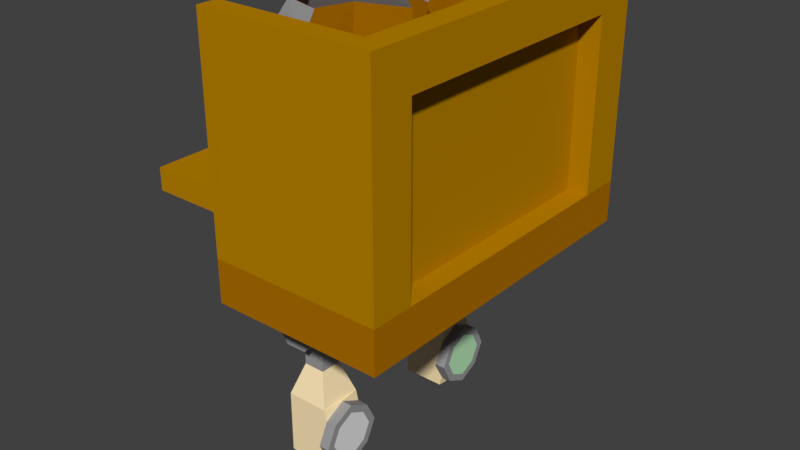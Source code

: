 # Source: barpumps.blend  (saved by Blender 2.78.0; exported with 4.5.12 LTS)
import bpy
from mathutils import Matrix  # noqa: F401  (used for matrix-valued properties, if any)

bpy.ops.wm.read_factory_settings(use_empty=True)
scene = bpy.context.scene
scene.name = 'Scene'

# ---- collections
col_collection_1 = bpy.data.collections.new('Collection 1'); scene.collection.children.link(col_collection_1)

# ---- materials (node trees are filled in below, after node groups)
mat_pumphead = bpy.data.materials.new('PumpHead')
mat_pumphead.alpha_threshold = 0.0
mat_pumphead.use_transparent_shadow = False
mat_pumphead.diffuse_color = (1.0, 0.8067, 0.4839, 1.0)
mat_pumphead.roughness = 0.5
mat_labelright = bpy.data.materials.new('LabelRight')
mat_labelright.alpha_threshold = 0.0
mat_labelright.use_transparent_shadow = False
mat_labelright.diffuse_color = (0.8065, 0.8065, 0.8065, 1.0)
mat_labelright.roughness = 0.5
mat_labelleft = bpy.data.materials.new('LabelLeft')
mat_labelleft.alpha_threshold = 0.0
mat_labelleft.use_transparent_shadow = False
mat_labelleft.diffuse_color = (0.4844, 0.8065, 0.484, 1.0)
mat_labelleft.roughness = 0.5
mat_gray1 = bpy.data.materials.new('Gray1')
mat_gray1.alpha_threshold = 0.0
mat_gray1.use_transparent_shadow = False
mat_gray1.diffuse_color = (0.3226, 0.3226, 0.3226, 1.0)
mat_gray1.roughness = 0.5
mat_material = bpy.data.materials.new('Material')
mat_material.alpha_threshold = 0.0
mat_material.use_transparent_shadow = False
mat_material.diffuse_color = (0.4839, 0.2263, 0.0, 1.0)
mat_material.roughness = 0.5
mat_material.line_color = (0.0, 0.0, 0.0, 1.0)
mat_wood2 = bpy.data.materials.new('Wood2')
mat_wood2.alpha_threshold = 0.0
mat_wood2.use_transparent_shadow = False
mat_wood2.diffuse_color = (0.4194, 0.1597, 0.0, 1.0)
mat_wood2.roughness = 0.5

# ---- material node trees

# ---- world
world_world = bpy.data.worlds.new('World'); scene.world = world_world
world_world.color = (0.05088, 0.05088, 0.05088)
world_world.use_sun_shadow = False
world_world.sun_shadow_jitter_overblur = 0.0
world_world.cycles.sampling_method = 'MANUAL'

# ---- meshes
me_barpumps_002 = bpy.data.meshes.new('Barpumps.002')
me_barpumps_002.from_pydata([(-116.0, 36.0, -88.0), (-116.0, 36.0, -104.0), (-116.0, 28.0, -104.0), (-116.0, 28.0, -88.0), (-108.0, 28.0, -96.0), (-108.0, 36.0, -96.0), (-108.0, 36.0, -88.0), (-108.0, 28.0, -88.0), (-100.0, 28.0, -104.0), (-100.0, 28.0, -96.0), (-100.0, 36.0, -96.0), (-100.0, 36.0, -104.0), (-92.0, 28.0, -118.0), (-84.0, 28.0, -118.0), (-84.0, 20.0, -118.0), (-92.0, 20.0, -118.0), (-100.0, 28.0, -106.0), (-100.0, 20.0, -106.0), (-76.0, 28.0, -106.0), (-76.0, 20.0, -106.0), (-92.0, 44.0, -118.0), (-84.0, 44.0, -118.0), (-84.0, 36.0, -118.0), (-92.0, 36.0, -118.0), (-100.0, 44.0, -106.0), (-100.0, 36.0, -106.0), (-76.0, 44.0, -106.0), (-76.0, 36.0, -106.0), (-92.0, 28.0, -106.0), (-92.0, 36.0, -106.0), (-92.0, 36.0, -130.0), (-92.0, 28.0, -130.0), (-84.0, 36.0, -106.0), (-84.0, 28.0, -106.0), (-84.0, 28.0, -130.0), (-84.0, 36.0, -130.0), (-96.0, 40.0, -142.0), (-96.0, 24.0, -142.0), (-80.0, 40.0, -142.0), (-80.0, 24.0, -142.0), (-96.0, 40.0, -166.0), (-96.0, 24.0, -166.0), (-80.0, 40.0, -166.0), (-80.0, 24.0, -166.0), (-88.0, 32.0, -174.0), (-75.0, 32.0, -145.0), (-75.0, 26.0, -148.0), (-75.0, 23.0, -154.0), (-75.0, 26.0, -160.0), (-75.0, 32.0, -163.0), (-75.0, 38.0, -160.0), (-75.0, 41.0, -154.0), (-75.0, 38.0, -148.0), (-79.0, 40.0, -146.0), (-79.0, 44.0, -154.0), (-79.0, 40.0, -162.0), (-79.0, 32.0, -166.0), (-79.0, 24.0, -162.0), (-79.0, 20.0, -154.0), (-79.0, 24.0, -146.0), (-79.0, 32.0, -142.0), (-75.0, 24.0, -146.0), (-75.0, 32.0, -142.0), (-75.0, 20.0, -154.0), (-75.0, 24.0, -162.0), (-75.0, 32.0, -166.0), (-75.0, 40.0, -162.0), (-75.0, 44.0, -154.0), (-75.0, 40.0, -146.0), (-100.0, 44.0, -96.0), (-76.0, 44.0, -96.0), (-76.0, 20.0, -96.0), (-100.0, 20.0, -96.0), (-75.0, 32.0, -154.0), (-116.0, -28.0, -88.0), (-116.0, -28.0, -104.0), (-116.0, -36.0, -104.0), (-116.0, -36.0, -88.0), (-108.0, -36.0, -96.0), (-108.0, -28.0, -96.0), (-108.0, -28.0, -88.0), (-108.0, -36.0, -88.0), (-100.0, -36.0, -104.0), (-100.0, -36.0, -96.0), (-100.0, -28.0, -96.0), (-100.0, -28.0, -104.0), (-92.0, -36.0, -118.0), (-84.0, -36.0, -118.0), (-84.0, -44.0, -118.0), (-92.0, -44.0, -118.0), (-100.0, -36.0, -106.0), (-100.0, -44.0, -106.0), (-76.0, -36.0, -106.0), (-76.0, -44.0, -106.0), (-92.0, -20.0, -118.0), (-84.0, -20.0, -118.0), (-84.0, -28.0, -118.0), (-92.0, -28.0, -118.0), (-100.0, -20.0, -106.0), (-100.0, -28.0, -106.0), (-76.0, -20.0, -106.0), (-76.0, -28.0, -106.0), (-92.0, -36.0, -106.0), (-92.0, -28.0, -106.0), (-92.0, -28.0, -130.0), (-92.0, -36.0, -130.0), (-84.0, -28.0, -106.0), (-84.0, -36.0, -106.0), (-84.0, -36.0, -130.0), (-84.0, -28.0, -130.0), (-96.0, -24.0, -142.0), (-96.0, -40.0, -142.0), (-80.0, -24.0, -142.0), (-80.0, -40.0, -142.0), (-96.0, -24.0, -166.0), (-96.0, -40.0, -166.0), (-80.0, -24.0, -166.0), (-80.0, -40.0, -166.0), (-88.0, -32.0, -174.0), (-75.0, -32.0, -145.0), (-75.0, -38.0, -148.0), (-75.0, -41.0, -154.0), (-75.0, -38.0, -160.0), (-75.0, -32.0, -163.0), (-75.0, -26.0, -160.0), (-75.0, -23.0, -154.0), (-75.0, -26.0, -148.0), (-79.0, -24.0, -146.0), (-79.0, -20.0, -154.0), (-79.0, -24.0, -162.0), (-79.0, -32.0, -166.0), (-79.0, -40.0, -162.0), (-79.0, -44.0, -154.0), (-79.0, -40.0, -146.0), (-79.0, -32.0, -142.0), (-75.0, -40.0, -146.0), (-75.0, -32.0, -142.0), (-75.0, -44.0, -154.0), (-75.0, -40.0, -162.0), (-75.0, -32.0, -166.0), (-75.0, -24.0, -162.0), (-75.0, -20.0, -154.0), (-75.0, -24.0, -146.0), (-100.0, -20.0, -96.0), (-76.0, -20.0, -96.0), (-76.0, -44.0, -96.0), (-100.0, -44.0, -96.0), (-75.0, -32.0, -154.0)], [], [(43, 41, 44), (41, 40, 44), (40, 42, 44), (42, 43, 44), (53, 54, 55), (56, 57, 43), (57, 58, 59), (55, 42, 38, 53), (42, 55, 56), (38, 60, 53), (39, 59, 60), (60, 38, 39), (43, 42, 56), (39, 43, 57, 59), (48, 47, 63, 64), (61, 63, 47, 46), (65, 66, 50, 49), (65, 49, 48, 64), (61, 46, 45, 62), (67, 54, 53, 68), (53, 60, 62, 68), (65, 56, 55, 66), (67, 66, 55, 54), (61, 62, 60, 59), (61, 59, 58, 63), (64, 63, 58, 57), (64, 57, 56, 65), (62, 45, 52, 68), (52, 51, 67, 68), (51, 50, 66, 67), (52, 73, 51), (51, 73, 50), (50, 73, 49), (49, 73, 48), (48, 73, 47), (47, 73, 46), (46, 73, 45), (52, 45, 73), (42, 40, 36, 38), (41, 37, 36, 40), (43, 39, 37, 41), (15, 12, 13, 14), (37, 31, 30, 36), (25, 23, 22, 27), (34, 39, 38, 35), (19, 17, 15, 14), (16, 18, 13, 12), (29, 28, 16, 25), (23, 25, 24, 20), (33, 32, 27, 18), (27, 22, 21, 26), (24, 26, 21, 20), (23, 20, 21, 22), (19, 14, 13, 18), (15, 17, 16, 12), (37, 39, 34, 31), (36, 30, 35, 38), (32, 35, 30, 29), (31, 34, 33, 28), (30, 31, 28, 29), (34, 35, 32, 33), (8, 11, 25, 16), (16, 17, 8), (25, 11, 24), (24, 11, 10, 69), (72, 9, 8, 17), (70, 26, 24, 69), (70, 71, 19, 26), (72, 17, 19, 71), (4, 2, 8, 9), (8, 2, 1, 11), (10, 11, 1, 5), (4, 7, 3, 2), (10, 5, 4, 9), (4, 5, 6, 7), (0, 6, 5, 1), (3, 0, 1, 2), (3, 7, 6, 0), (117, 115, 118), (115, 114, 118), (114, 116, 118), (116, 117, 118), (127, 128, 129), (130, 131, 117), (131, 132, 133), (129, 116, 112, 127), (116, 129, 130), (112, 134, 127), (113, 133, 134), (134, 112, 113), (117, 116, 130), (113, 117, 131, 133), (122, 121, 137, 138), (135, 137, 121, 120), (139, 140, 124, 123), (139, 123, 122, 138), (135, 120, 119, 136), (141, 128, 127, 142), (127, 134, 136, 142), (139, 130, 129, 140), (141, 140, 129, 128), (135, 136, 134, 133), (135, 133, 132, 137), (138, 137, 132, 131), (138, 131, 130, 139), (136, 119, 126, 142), (126, 125, 141, 142), (125, 124, 140, 141), (126, 147, 125), (125, 147, 124), (124, 147, 123), (123, 147, 122), (122, 147, 121), (121, 147, 120), (120, 147, 119), (126, 119, 147), (116, 114, 110, 112), (115, 111, 110, 114), (117, 113, 111, 115), (89, 86, 87, 88), (111, 105, 104, 110), (99, 97, 96, 101), (108, 113, 112, 109), (93, 91, 89, 88), (90, 92, 87, 86), (103, 102, 90, 99), (97, 99, 98, 94), (107, 106, 101, 92), (101, 96, 95, 100), (98, 100, 95, 94), (97, 94, 95, 96), (93, 88, 87, 92), (89, 91, 90, 86), (111, 113, 108, 105), (110, 104, 109, 112), (106, 109, 104, 103), (105, 108, 107, 102), (104, 105, 102, 103), (108, 109, 106, 107), (82, 85, 99, 90), (90, 91, 82), (99, 85, 98), (98, 85, 84, 143), (146, 83, 82, 91), (144, 100, 98, 143), (144, 145, 93, 100), (146, 91, 93, 145), (78, 76, 82, 83), (82, 76, 75, 85), (84, 85, 75, 79), (78, 81, 77, 76), (84, 79, 78, 83), (78, 79, 80, 81), (74, 80, 79, 75), (77, 74, 75, 76), (77, 81, 80, 74)])
me_barpumps_002.polygons.foreach_set('material_index', [0, 0, 0, 0, 3, 0, 3, 0, 0, 0, 0, 0, 0, 0, 3, 3, 3, 3, 3, 3, 3, 3, 3, 3, 3, 3, 3, 3, 3, 3, 2, 2, 2, 2, 2, 2, 2, 2, 0, 0, 0, 3, 0, 3, 0, 3, 3, 3, 3, 3, 3, 3, 3, 3, 3, 0, 0, 3, 3, 3, 3, 3, 3, 3, 3, 3, 3, 3, 3, 3, 3, 3, 3, 3, 3, 3, 3, 3, 0, 0, 0, 0, 3, 0, 3, 0, 0, 0, 0, 0, 0, 0, 3, 3, 3, 3, 3, 3, 3, 3, 3, 3, 3, 3, 3, 3, 3, 3, 1, 1, 1, 1, 1, 1, 1, 1, 0, 0, 0, 3, 0, 3, 0, 3, 3, 3, 3, 3, 3, 3, 3, 3, 3, 0, 0, 3, 3, 3, 3, 3, 3, 3, 3, 3, 3, 3, 3, 3, 3, 3, 3, 3, 3, 3, 3, 3])
me_barpumps_002.materials.append(mat_pumphead)
me_barpumps_002.materials.append(mat_labelright)
me_barpumps_002.materials.append(mat_labelleft)
me_barpumps_002.materials.append(mat_gray1)
me_barpumps_002.use_remesh_preserve_volume = False
me_barpumps_002.use_remesh_preserve_attributes = False
me_barpumps_002.use_mirror_vertex_groups = False
me_barpumps_002.update()
me_barpumps_001 = bpy.data.meshes.new('Barpumps.001')
me_barpumps_001.from_pydata([(128.0, -46.0, -70.0), (114.0, -42.0, -70.0), (110.0, -28.0, -70.0), (114.0, -15.0, -70.0), (128.0, -10.0, -70.0), (141.0, -15.0, -70.0), (146.0, -28.0, -70.0), (141.0, -42.0, -70.0), (110.0, -10.0, -9.0), (107.0, -8.0, -33.0), (101.0, -28.0, -33.0), (104.0, -28.0, -9.0), (128.0, -4.0, -9.0), (128.0, -1.0, -33.0), (110.0, -46.0, -9.0), (107.0, -49.0, -33.0), (128.0, -55.0, -33.0), (128.0, -52.0, -9.0), (107.0, -49.0, -39.0), (110.0, -46.0, -63.0), (128.0, -52.0, -63.0), (128.0, -55.0, -39.0), (101.0, -28.0, -39.0), (104.0, -28.0, -63.0), (107.0, -8.0, -39.0), (110.0, -10.0, -63.0), (128.0, -1.0, -39.0), (128.0, -4.0, -63.0), (114.0, -42.0, -72.0), (128.0, -46.0, -72.0), (110.0, -28.0, -72.0), (114.0, -15.0, -72.0), (128.0, -10.0, -72.0), (128.0, -46.0, 0.0), (114.0, -42.0, 0.0), (110.0, -28.0, 0.0), (114.0, -15.0, 0.0), (128.0, -10.0, 0.0), (128.0, -28.0, -70.0), (128.0, 10.0, -70.0), (114.0, 14.0, -70.0), (110.0, 28.0, -70.0), (114.0, 41.0, -70.0), (128.0, 46.0, -70.0), (141.0, 41.0, -70.0), (146.0, 28.0, -70.0), (141.0, 14.0, -70.0), (110.0, 46.0, -9.0), (107.0, 48.0, -33.0), (101.0, 28.0, -33.0), (104.0, 28.0, -9.0), (128.0, 52.0, -9.0), (128.0, 55.0, -33.0), (110.0, 10.0, -9.0), (107.0, 7.0, -33.0), (128.0, 1.0, -33.0), (128.0, 4.0, -9.0), (107.0, 7.0, -39.0), (110.0, 10.0, -63.0), (128.0, 4.0, -63.0), (128.0, 1.0, -39.0), (101.0, 28.0, -39.0), (104.0, 28.0, -63.0), (107.0, 48.0, -39.0), (110.0, 46.0, -63.0), (128.0, 55.0, -39.0), (128.0, 52.0, -63.0), (114.0, 14.0, -72.0), (128.0, 10.0, -72.0), (110.0, 28.0, -72.0), (114.0, 41.0, -72.0), (128.0, 46.0, -72.0), (128.0, 10.0, 0.0), (114.0, 14.0, 0.0), (110.0, 28.0, 0.0), (114.0, 41.0, 0.0), (128.0, 46.0, 0.0), (128.0, 28.0, -70.0)], [], [(4, 38, 3), (3, 38, 2), (5, 38, 4), (38, 5, 6), (38, 6, 7), (7, 0, 38), (38, 0, 1), (2, 38, 1), (31, 30, 23, 25), (32, 31, 25, 27), (28, 19, 23, 30), (28, 29, 20, 19), (18, 19, 20, 21), (19, 18, 22, 23), (25, 23, 22, 24), (27, 25, 24, 26), (24, 9, 13, 26), (9, 8, 12, 13), (36, 37, 12, 8), (35, 36, 8, 11), (34, 35, 11, 14), (17, 33, 34, 14), (10, 11, 8, 9), (24, 22, 10, 9), (18, 15, 10, 22), (10, 15, 14, 11), (16, 17, 14, 15), (21, 16, 15, 18), (43, 77, 42), (42, 77, 41), (44, 77, 43), (77, 44, 45), (77, 45, 46), (46, 39, 77), (77, 39, 40), (41, 77, 40), (70, 69, 62, 64), (71, 70, 64, 66), (67, 58, 62, 69), (67, 68, 59, 58), (57, 58, 59, 60), (58, 57, 61, 62), (64, 62, 61, 63), (66, 64, 63, 65), (63, 48, 52, 65), (48, 47, 51, 52), (75, 76, 51, 47), (74, 75, 47, 50), (73, 74, 50, 53), (56, 72, 73, 53), (49, 50, 47, 48), (63, 61, 49, 48), (57, 54, 49, 61), (49, 54, 53, 50), (55, 56, 53, 54), (60, 55, 54, 57)])
me_barpumps_001.polygons.foreach_set('material_index', [1, 1, 1, 1, 1, 1, 1, 1, 1, 1, 1, 1, 2, 2, 2, 2, 1, 2, 1, 1, 1, 1, 2, 1, 1, 2, 2, 1, 1, 1, 1, 1, 1, 1, 1, 1, 1, 1, 1, 1, 2, 2, 2, 2, 1, 2, 1, 1, 1, 1, 2, 1, 1, 2, 2, 1])
me_barpumps_001.materials.append(mat_material)
me_barpumps_001.materials.append(mat_gray1)
me_barpumps_001.materials.append(mat_wood2)
me_barpumps_001.use_remesh_preserve_volume = False
me_barpumps_001.use_remesh_preserve_attributes = False
me_barpumps_001.use_mirror_vertex_groups = False
me_barpumps_001.update()
me_barpumps = bpy.data.meshes.new('Barpumps')
me_barpumps.from_pydata([(55.0, -56.0, 0.0), (55.0, 56.0, 0.0), (55.0, 56.0, -80.0), (55.0, -56.0, -80.0), (0.0, -64.0, 0.0), (0.0, -56.0, 0.0), (0.0, -56.0, -80.0), (0.0, -64.0, -80.0), (56.0, -48.0, -16.0), (56.0, 48.0, -16.0), (64.0, 48.0, -16.0), (64.0, -48.0, -16.0), (64.0, -48.0, -80.0), (56.0, -48.0, -80.0), (56.0, 48.0, -80.0), (64.0, 48.0, -80.0), (64.0, -64.0, 0.0), (64.0, 64.0, 0.0), (64.0, 64.0, -80.0), (64.0, -64.0, -80.0), (0.0, 56.0, 0.0), (0.0, 64.0, 0.0), (0.0, 64.0, -80.0), (0.0, 56.0, -80.0), (-24.0, -64.0, -56.0), (-24.0, 64.0, -56.0), (-24.0, 64.0, -64.0), (-24.0, -64.0, -64.0), (0.0, -64.0, -64.0), (0.0, 64.0, -64.0), (0.0, -64.0, -56.0), (0.0, 64.0, -56.0), (0.0, 64.0, -96.0), (64.0, 64.0, -96.0), (64.0, -64.0, -96.0), (0.0, -64.0, -96.0), (0.0, -56.0, -64.0), (0.0, -56.0, -56.0), (0.0, 56.0, -64.0), (0.0, 56.0, -56.0)], [(7, 22)], [(24, 25, 26, 27), (29, 26, 25, 31), (24, 27, 28, 30), (28, 27, 36), (25, 24, 37, 39), (31, 25, 39), (30, 37, 24), (29, 38, 26), (26, 38, 36, 27), (38, 29, 22, 23), (36, 6, 7, 28), (37, 30, 4, 5), (19, 28, 7), (30, 16, 4), (16, 30, 28, 19), (21, 17, 31), (17, 18, 29, 31), (22, 29, 18), (7, 6, 35), (22, 32, 23), (32, 35, 6, 23), (18, 33, 32, 22), (23, 2, 38), (20, 39, 1), (1, 39, 38, 2), (6, 36, 3), (5, 0, 37), (0, 3, 36, 37), (7, 35, 34, 19), (14, 13, 12, 15), (15, 10, 9, 14), (8, 11, 12, 13), (8, 13, 14, 9), (8, 9, 10, 11), (15, 18, 17, 10), (16, 11, 10, 17), (16, 19, 12, 11), (0, 1, 2, 3), (23, 6, 3, 2), (31, 39, 20, 21), (20, 1, 17, 21), (0, 5, 4, 16), (17, 1, 0, 16), (18, 15, 33), (19, 34, 12), (34, 33, 15, 12), (35, 32, 33, 34)])
me_barpumps.polygons.foreach_set('material_index', [0, 0, 0, 0, 0, 0, 0, 0, 0, 0, 0, 0, 0, 0, 0, 0, 0, 0, 1, 1, 1, 1, 0, 0, 0, 0, 0, 0, 1, 0, 0, 0, 0, 0, 0, 0, 0, 0, 1, 0, 0, 0, 0, 1, 1, 1, 1])
me_barpumps.materials.append(mat_material)
me_barpumps.materials.append(mat_wood2)
me_barpumps.use_remesh_preserve_volume = False
me_barpumps.use_remesh_preserve_attributes = False
me_barpumps.use_mirror_vertex_groups = False
me_barpumps.update()

# ---- objects
ob_barpumps_002 = bpy.data.objects.new('Barpumps.002', me_barpumps_002)
ob_barpumps_001 = bpy.data.objects.new('Barpumps.001', me_barpumps_001)
ob_barpumps = bpy.data.objects.new('Barpumps', me_barpumps)

# ---- transforms, parenting, visibility, modifiers, constraints
ob_barpumps_002.location = (100.0, 0.0, 0.0)
ob_barpumps_002.lineart.crease_threshold = 0.0
ob_barpumps_001.location = (-100.0, 0.0, 0.0)
ob_barpumps_001.lineart.crease_threshold = 0.0
ob_barpumps.location = (0.0, 0.0, 0.0)
ob_barpumps.lineart.crease_threshold = 0.0

# ---- collection membership
col_collection_1.objects.link(ob_barpumps_002)
col_collection_1.objects.link(ob_barpumps_001)
col_collection_1.objects.link(ob_barpumps)

# ---- scene / render settings (as saved in the file)
scene.frame_start = 1; scene.frame_end = 250; scene.frame_set(1)
scene.render.engine = 'BLENDER_EEVEE_NEXT'
scene.render.resolution_percentage = 50
scene.render.dither_intensity = 0.0
scene.cycles.use_denoising = False
scene.cycles.samples = 128
scene.cycles.sampling_pattern = 'TABULATED_SOBOL'
scene.cycles.light_sampling_threshold = 0.0
scene.cycles.use_adaptive_sampling = False
scene.cycles.use_light_tree = False
scene.cycles.blur_glossy = 0.0
scene.cycles.sample_clamp_indirect = 0.0
scene.view_settings.view_transform = 'Standard'
bpy.context.view_layer.update()

# ---- added for rendering (the .blend has no active camera and no usable light): camera, sun
cam_auto = bpy.data.cameras.new('AutoCamera')
cam_auto.lens = 50.0
cam_auto.sensor_width = 36.0
cam_auto.clip_end = 3787.37
ob_auto_camera = bpy.data.objects.new('AutoCamera', cam_auto)
scene.collection.objects.link(ob_auto_camera)
ob_auto_camera.location = (235.806, -258.967, 85.6444)
ob_auto_camera.rotation_euler = (1.09748, -7.21219e-08, 0.694738)
scene.camera = ob_auto_camera
light_auto_sun = bpy.data.lights.new('AutoSun', 'SUN')
light_auto_sun.energy = 3.0
light_auto_sun.angle = 0.0523599
ob_auto_sun = bpy.data.objects.new('AutoSun', light_auto_sun)
scene.collection.objects.link(ob_auto_sun)
ob_auto_sun.rotation_euler = (0.872665, 0.174533, 0.523599)
bpy.context.view_layer.update()
